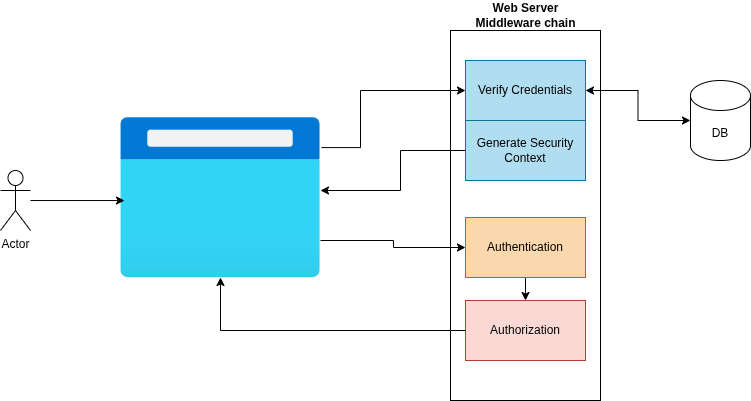

The diagram above was exported from draw.io. Its source (the exported page's mxGraphModel, read from the mxfile embedded in the PNG):
<mxGraphModel dx="872" dy="476" grid="1" gridSize="10" guides="1" tooltips="1" connect="1" arrows="1" fold="1" page="1" pageScale="1" pageWidth="827" pageHeight="1169" math="0" shadow="0">
  <root>
    <mxCell id="0" />
    <mxCell id="1" parent="0" />
    <mxCell id="_dO4sbVLjKK2xNzicgY0-4" value="" style="rounded=0;whiteSpace=wrap;html=1;" parent="1" vertex="1">
      <mxGeometry x="520" y="90" width="150" height="370" as="geometry" />
    </mxCell>
    <mxCell id="_dO4sbVLjKK2xNzicgY0-1" value="Actor" style="shape=umlActor;verticalLabelPosition=bottom;verticalAlign=top;html=1;outlineConnect=0;" parent="1" vertex="1">
      <mxGeometry x="70" y="230" width="30" height="60" as="geometry" />
    </mxCell>
    <mxCell id="_dO4sbVLjKK2xNzicgY0-11" style="edgeStyle=orthogonalEdgeStyle;rounded=0;orthogonalLoop=1;jettySize=auto;html=1;entryX=0;entryY=0.5;entryDx=0;entryDy=0;exitX=1.005;exitY=0.188;exitDx=0;exitDy=0;exitPerimeter=0;" parent="1" source="_dO4sbVLjKK2xNzicgY0-2" target="_dO4sbVLjKK2xNzicgY0-6" edge="1">
      <mxGeometry relative="1" as="geometry">
        <Array as="points">
          <mxPoint x="430" y="207" />
          <mxPoint x="430" y="150" />
        </Array>
      </mxGeometry>
    </mxCell>
    <mxCell id="_dO4sbVLjKK2xNzicgY0-16" style="edgeStyle=orthogonalEdgeStyle;rounded=0;orthogonalLoop=1;jettySize=auto;html=1;entryX=0;entryY=0.5;entryDx=0;entryDy=0;" parent="1" source="_dO4sbVLjKK2xNzicgY0-2" target="_dO4sbVLjKK2xNzicgY0-14" edge="1">
      <mxGeometry relative="1" as="geometry">
        <Array as="points">
          <mxPoint x="463" y="300" />
          <mxPoint x="463" y="307" />
        </Array>
      </mxGeometry>
    </mxCell>
    <mxCell id="_dO4sbVLjKK2xNzicgY0-2" value="" style="image;aspect=fixed;html=1;points=[];align=center;fontSize=12;image=img/lib/azure2/general/Browser.svg;" parent="1" vertex="1">
      <mxGeometry x="190" y="177" width="200" height="160" as="geometry" />
    </mxCell>
    <mxCell id="_dO4sbVLjKK2xNzicgY0-3" style="edgeStyle=orthogonalEdgeStyle;rounded=0;orthogonalLoop=1;jettySize=auto;html=1;entryX=0.02;entryY=0.519;entryDx=0;entryDy=0;entryPerimeter=0;" parent="1" source="_dO4sbVLjKK2xNzicgY0-1" target="_dO4sbVLjKK2xNzicgY0-2" edge="1">
      <mxGeometry relative="1" as="geometry" />
    </mxCell>
    <mxCell id="_dO4sbVLjKK2xNzicgY0-5" value="&lt;b&gt;Web Server&lt;/b&gt;&lt;div&gt;&lt;b&gt;Middleware chain&lt;/b&gt;&lt;/div&gt;" style="text;html=1;whiteSpace=wrap;strokeColor=none;fillColor=none;align=center;verticalAlign=middle;rounded=0;" parent="1" vertex="1">
      <mxGeometry x="542.5" y="60" width="105" height="30" as="geometry" />
    </mxCell>
    <mxCell id="_dO4sbVLjKK2xNzicgY0-6" value="Verify Credentials" style="rounded=0;whiteSpace=wrap;html=1;fillColor=#b1ddf0;strokeColor=#10739e;" parent="1" vertex="1">
      <mxGeometry x="535" y="120" width="120" height="60" as="geometry" />
    </mxCell>
    <mxCell id="_dO4sbVLjKK2xNzicgY0-7" value="Generate Security Context" style="rounded=0;whiteSpace=wrap;html=1;fillColor=#b1ddf0;strokeColor=#10739e;" parent="1" vertex="1">
      <mxGeometry x="535" y="180" width="120" height="60" as="geometry" />
    </mxCell>
    <mxCell id="_dO4sbVLjKK2xNzicgY0-8" value="DB" style="shape=cylinder3;whiteSpace=wrap;html=1;boundedLbl=1;backgroundOutline=1;size=15;" parent="1" vertex="1">
      <mxGeometry x="760" y="140" width="60" height="80" as="geometry" />
    </mxCell>
    <mxCell id="_dO4sbVLjKK2xNzicgY0-12" style="edgeStyle=orthogonalEdgeStyle;rounded=0;orthogonalLoop=1;jettySize=auto;html=1;" parent="1" source="_dO4sbVLjKK2xNzicgY0-7" target="_dO4sbVLjKK2xNzicgY0-2" edge="1">
      <mxGeometry relative="1" as="geometry">
        <mxPoint x="392" y="272" as="targetPoint" />
        <Array as="points">
          <mxPoint x="470" y="210" />
          <mxPoint x="470" y="250" />
        </Array>
      </mxGeometry>
    </mxCell>
    <mxCell id="_dO4sbVLjKK2xNzicgY0-13" style="edgeStyle=orthogonalEdgeStyle;rounded=0;orthogonalLoop=1;jettySize=auto;html=1;entryX=0;entryY=0.5;entryDx=0;entryDy=0;entryPerimeter=0;startArrow=classic;startFill=1;" parent="1" source="_dO4sbVLjKK2xNzicgY0-6" target="_dO4sbVLjKK2xNzicgY0-8" edge="1">
      <mxGeometry relative="1" as="geometry" />
    </mxCell>
    <mxCell id="_dO4sbVLjKK2xNzicgY0-18" style="edgeStyle=orthogonalEdgeStyle;rounded=0;orthogonalLoop=1;jettySize=auto;html=1;" parent="1" source="_dO4sbVLjKK2xNzicgY0-14" target="_dO4sbVLjKK2xNzicgY0-15" edge="1">
      <mxGeometry relative="1" as="geometry" />
    </mxCell>
    <mxCell id="_dO4sbVLjKK2xNzicgY0-14" value="Authentication" style="rounded=0;whiteSpace=wrap;html=1;fillColor=#fad7ac;strokeColor=#b46504;" parent="1" vertex="1">
      <mxGeometry x="535" y="277" width="120" height="60" as="geometry" />
    </mxCell>
    <mxCell id="_dO4sbVLjKK2xNzicgY0-15" value="Authorization" style="rounded=0;whiteSpace=wrap;html=1;fillColor=#fad9d5;strokeColor=#ae4132;" parent="1" vertex="1">
      <mxGeometry x="535" y="360" width="120" height="60" as="geometry" />
    </mxCell>
    <mxCell id="_dO4sbVLjKK2xNzicgY0-17" style="edgeStyle=orthogonalEdgeStyle;rounded=0;orthogonalLoop=1;jettySize=auto;html=1;entryX=0.5;entryY=1;entryDx=0;entryDy=0;entryPerimeter=0;" parent="1" source="_dO4sbVLjKK2xNzicgY0-15" target="_dO4sbVLjKK2xNzicgY0-2" edge="1">
      <mxGeometry relative="1" as="geometry" />
    </mxCell>
  </root>
</mxGraphModel>